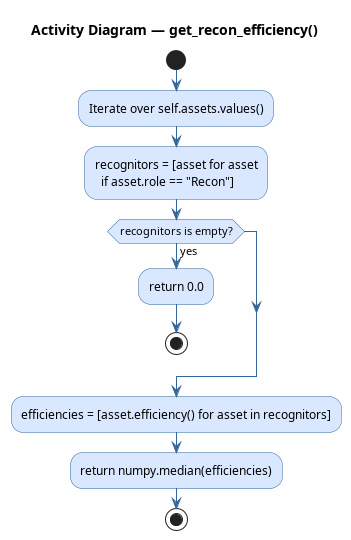

The diagram above was rendered by PlantUML. Its source (embedded in the PNG):
@startuml get_recon_efficiency
title Activity Diagram — get_recon_efficiency()

skinparam ActivityBackgroundColor #D9E8FF
skinparam ActivityBorderColor #336699
skinparam ArrowColor #336699
skinparam backgroundColor #FEFEFE

start

:Iterate over self.assets.values();

:recognitors = [asset for asset\n  if asset.role == "Recon"];

if (recognitors is empty?) then (yes)
    :return 0.0;
    stop
endif

:efficiencies = [asset.efficiency() for asset in recognitors];

:return numpy.median(efficiencies);

stop
@enduml